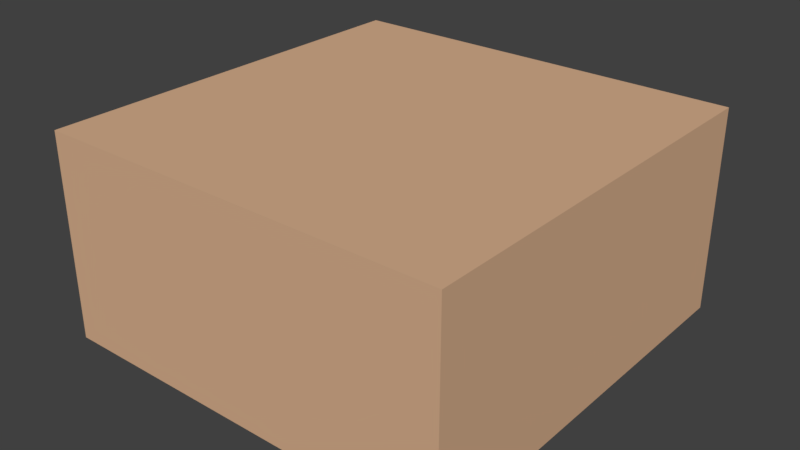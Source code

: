 # Source: couchseat.blend  (saved by Blender 2.78.0; exported with 4.5.12 LTS)
import bpy
from mathutils import Matrix  # noqa: F401  (used for matrix-valued properties, if any)

bpy.ops.wm.read_factory_settings(use_empty=True)
scene = bpy.context.scene
scene.name = 'Scene'

# ---- collections
col_collection_1 = bpy.data.collections.new('Collection 1'); scene.collection.children.link(col_collection_1)

# ---- materials (node trees are filled in below, after node groups)
mat_material = bpy.data.materials.new('Material')
mat_material.alpha_threshold = 0.0
mat_material.use_transparent_shadow = False
mat_material.diffuse_color = (0.686, 0.4313, 0.2671, 1.0)
mat_material.roughness = 0.5
mat_material.line_color = (0.0, 0.0, 0.0, 1.0)

# ---- material node trees

# ---- world
world_world = bpy.data.worlds.new('World'); scene.world = world_world
world_world.color = (0.05088, 0.05088, 0.05088)
world_world.use_sun_shadow = False
world_world.sun_shadow_jitter_overblur = 0.0
world_world.cycles.sampling_method = 'MANUAL'

# ---- meshes
me_cube = bpy.data.meshes.new('Cube')
me_cube.from_pydata([(1.0, 1.0, -1.0), (1.0, -1.0, -1.0), (-1.0, -1.0, -1.0), (-1.0, 1.0, -1.0), (1.0, 1.0, 1.0), (1.0, -1.0, 1.0), (-1.0, -1.0, 1.0), (-1.0, 1.0, 1.0)], [], [(0, 1, 2, 3), (4, 7, 6, 5), (0, 4, 5, 1), (1, 5, 6, 2), (2, 6, 7, 3), (4, 0, 3, 7)])
me_cube.materials.append(mat_material)
me_cube.use_remesh_preserve_volume = False
me_cube.use_remesh_preserve_attributes = False
me_cube.use_mirror_vertex_groups = False
me_cube.update()

# ---- objects
ob_cube = bpy.data.objects.new('Cube', me_cube)

# ---- transforms, parenting, visibility, modifiers, constraints
ob_cube.location = (0.0, 0.0, 0.5)
ob_cube.scale = (1.0, 1.0, 0.5)
ob_cube.lock_rotations_4d = False
ob_cube.empty_display_type = 'ARROWS'
ob_cube.lineart.crease_threshold = 0.0

# ---- collection membership
col_collection_1.objects.link(ob_cube)

# ---- scene / render settings (as saved in the file)
scene.frame_start = 1; scene.frame_end = 250; scene.frame_set(1)
scene.render.engine = 'BLENDER_EEVEE_NEXT'
scene.render.resolution_percentage = 50
scene.render.dither_intensity = 0.0
scene.cycles.use_denoising = False
scene.cycles.samples = 128
scene.cycles.sampling_pattern = 'TABULATED_SOBOL'
scene.cycles.light_sampling_threshold = 0.0
scene.cycles.use_adaptive_sampling = False
scene.cycles.use_light_tree = False
scene.cycles.blur_glossy = 0.0
scene.cycles.sample_clamp_indirect = 0.0
scene.view_settings.view_transform = 'Standard'
bpy.context.view_layer.update()

# ---- added for rendering (the .blend has no active camera and no usable light): camera, sun
cam_auto = bpy.data.cameras.new('AutoCamera')
cam_auto.lens = 50.0
cam_auto.sensor_width = 36.0
cam_auto.clip_end = 1000.0
ob_auto_camera = bpy.data.objects.new('AutoCamera', cam_auto)
scene.collection.objects.link(ob_auto_camera)
ob_auto_camera.location = (2.77567, -3.33081, 2.72054)
ob_auto_camera.rotation_euler = (1.09748, -7.21219e-08, 0.694738)
scene.camera = ob_auto_camera
light_auto_sun = bpy.data.lights.new('AutoSun', 'SUN')
light_auto_sun.energy = 3.0
light_auto_sun.angle = 0.0523599
ob_auto_sun = bpy.data.objects.new('AutoSun', light_auto_sun)
scene.collection.objects.link(ob_auto_sun)
ob_auto_sun.rotation_euler = (0.872665, 0.174533, 0.523599)
bpy.context.view_layer.update()
